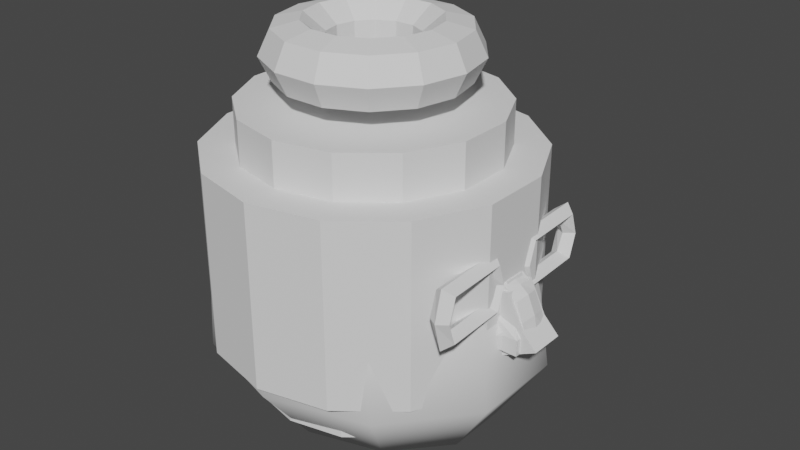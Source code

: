 # Source: bits.blend  (saved by Blender 2.80.75; exported with 4.5.12 LTS)
import bpy
from mathutils import Matrix  # noqa: F401  (used for matrix-valued properties, if any)

bpy.ops.wm.read_factory_settings(use_empty=True)
scene = bpy.context.scene
scene.name = 'Scene'

# ---- materials (node trees are filled in below, after node groups)
mat_material = bpy.data.materials.new('Material')
mat_material.alpha_threshold = 0.0
mat_material.use_transparent_shadow = False
mat_material.line_color = (0.0, 0.0, 0.0, 1.0)

# ---- material node trees
mat_material.use_nodes = True; mat_material.node_tree.nodes.clear()
_N = mat_material.node_tree.nodes; _L = mat_material.node_tree.links
n0 = _N.new('ShaderNodeOutputMaterial'); n0.name = 'Material Output'; n0.location = (300, 300)
n1 = _N.new('ShaderNodeBsdfPrincipled'); n1.name = 'Principled BSDF'; n1.location = (10, 300)
n1.distribution = 'GGX'
n1.subsurface_method = 'BURLEY'
n1.inputs[2].default_value = 0.4
n1.inputs[3].default_value = 1.45
n1.inputs[27].default_value = (0.0, 0.0, 0.0, 1.0)
n1.inputs[28].default_value = 1.0
_L.new(n1.outputs[0], n0.inputs[0])
n0.is_active_output = True

# ---- world
world_world = bpy.data.worlds.new('World'); scene.world = world_world
world_world.use_nodes = True; world_world.node_tree.nodes.clear()
_N = world_world.node_tree.nodes; _L = world_world.node_tree.links
n0 = _N.new('ShaderNodeOutputWorld'); n0.name = 'World Output'; n0.location = (300, 300)
n1 = _N.new('ShaderNodeBackground'); n1.name = 'Background'; n1.location = (10, 300)
n1.inputs[0].default_value = (0.05088, 0.05088, 0.05088, 1.0)
_L.new(n1.outputs[0], n0.inputs[0])
n0.is_active_output = True
world_world.color = (0.05088, 0.05088, 0.05088)
world_world.use_sun_shadow = False
world_world.sun_shadow_jitter_overblur = 0.0

# ---- meshes
me_cube = bpy.data.meshes.new('Cube')
me_cube.from_pydata([(0.01167, 0.07079, 0.141), (0.141, 0.141, -0.141), (0.01167, -0.07079, 0.141), (0.141, -0.141, -0.141), (-0.04997, 0.07079, 0.141), (-0.06516, 0.141, -0.141), (-0.04997, -0.07079, 0.141), (-0.06516, -0.141, -0.141), (0.07524, 0.08157, -0.03381), (-0.05938, -0.1143, -0.03381), (0.07524, -0.08157, -0.03381), (-0.05938, 0.1143, -0.03381), (-0.06516, 0.141, -0.2395), (-0.06516, -0.141, -0.2395), (0.141, 0.141, -0.2395), (0.141, -0.141, -0.2395)], [], [(0, 4, 6, 2), (10, 2, 6, 9), (9, 6, 4, 11), (5, 1, 14, 12), (8, 0, 2, 10), (11, 4, 0, 8), (5, 11, 8, 1), (1, 8, 10, 3), (7, 9, 11, 5), (3, 10, 9, 7), (12, 14, 15, 13), (3, 7, 13, 15), (7, 5, 12, 13), (1, 3, 15, 14)])
_uv = me_cube.uv_layers.new(name='UVMap')
_uv.uv.foreach_set('vector', [0.375, 0.0, 0.625, 0.0, 0.625, 0.25, 0.375, 0.25, 0.47, 0.25, 0.625, 0.25, 0.625, 0.5, 0.47, 0.5, 0.47, 0.5, 0.625, 0.5, 0.625, 0.75, 0.47, 0.75, 0.625, 0.5, 0.625, 0.75, 0.625, 0.75, 0.625, 0.5, 0.22, 0.5, 0.375, 0.5, 0.375, 0.75, 0.22, 0.75, 0.72, 0.5, 0.875, 0.5, 0.875, 0.75, 0.72, 0.75, 0.625, 0.5, 0.72, 0.5, 0.72, 0.75, 0.625, 0.75, 0.125, 0.5, 0.22, 0.5, 0.22, 0.75, 0.125, 0.75, 0.375, 0.5, 0.47, 0.5, 0.47, 0.75, 0.375, 0.75, 0.375, 0.25, 0.47, 0.25, 0.47, 0.5, 0.375, 0.5, 0.375, 0.75, 0.625, 0.75, 0.625, 1.0, 0.375, 1.0, 0.375, 0.25, 0.375, 0.5, 0.375, 0.5, 0.375, 0.25, 0.375, 0.5, 0.375, 0.75, 0.375, 0.75, 0.375, 0.5, 0.125, 0.5, 0.125, 0.75, 0.125, 0.75, 0.125, 0.5])
me_cube.materials.append(mat_material)
me_cube.use_remesh_preserve_volume = False
me_cube.use_remesh_preserve_attributes = False
me_cube.use_mirror_vertex_groups = False
me_cube.update()
me_cube_001 = bpy.data.meshes.new('Cube.001')
me_cube_001.from_pydata([(-0.05204, -0.1093, -0.2586), (-0.06864, -0.1093, 0.1795), (-0.05204, 0.1093, -0.2586), (-0.06864, 0.1093, 0.1795), (0.2438, -0.1093, -0.1154), (0.05204, -0.1093, 0.178), (0.2438, 0.1093, -0.1154), (0.05204, 0.1093, 0.178), (-0.05743, -0.1093, -0.1164), (-0.05743, 0.1093, -0.1164), (0.1487, 0.1093, -0.01678), (0.1487, -0.1093, -0.01678)], [], [(8, 1, 3, 9), (9, 3, 7, 10), (10, 7, 5, 11), (11, 5, 1, 8), (2, 6, 4, 0), (7, 3, 1, 5), (4, 11, 8, 0), (6, 10, 11, 4), (2, 9, 10, 6), (0, 8, 9, 2)])
_uv = me_cube_001.uv_layers.new(name='UVMap')
_uv.uv.foreach_set('vector', [0.4561, 0.0, 0.625, 0.0, 0.625, 0.25, 0.4561, 0.25, 0.4561, 0.25, 0.625, 0.25, 0.625, 0.5, 0.4561, 0.5, 0.4561, 0.5, 0.625, 0.5, 0.625, 0.75, 0.4561, 0.75, 0.4561, 0.75, 0.625, 0.75, 0.625, 1.0, 0.4561, 1.0, 0.125, 0.5, 0.375, 0.5, 0.375, 0.75, 0.125, 0.75, 0.625, 0.5, 0.875, 0.5, 0.875, 0.75, 0.625, 0.75, 0.375, 0.75, 0.4561, 0.75, 0.4561, 1.0, 0.375, 1.0, 0.375, 0.5, 0.4561, 0.5, 0.4561, 0.75, 0.375, 0.75, 0.375, 0.25, 0.4561, 0.25, 0.4561, 0.5, 0.375, 0.5, 0.375, 0.0, 0.4561, 0.0, 0.4561, 0.25, 0.375, 0.25])
me_cube_001.use_remesh_preserve_volume = False
me_cube_001.use_remesh_preserve_attributes = False
me_cube_001.use_mirror_vertex_groups = False
me_cube_001.update()
me_cube_002 = bpy.data.meshes.new('Cube.002')
me_cube_002.from_pydata([(-0.02923, -0.1372, -0.2505), (-0.06055, -0.0957, 0.1624), (-0.02923, 0.1372, -0.2505), (-0.06055, 0.0957, 0.1624), (0.222, -0.09395, -0.1132), (0.05281, -0.09395, 0.1819), (0.222, 0.09395, -0.1132), (0.05281, 0.09395, 0.1819), (-0.04697, -0.09917, -0.09674), (-0.04697, 0.09917, -0.09674), (0.145, 0.0861, 0.09804), (0.145, -0.0861, 0.09804), (-0.03559, -3.283e-10, -0.2528), (-0.05538, -0.09983, 0.04077), (-0.06343, -3.283e-10, 0.169), (-0.0409, 0.1413, -0.1884), (0.09748, 0.1413, -0.1879), (-0.005081, 0.09983, 0.1761), (0.191, 0.09199, -0.01052), (0.2305, -8.208e-11, -0.1152), (0.05327, 0.0, 0.1832), (0.191, -0.09199, -0.01052), (0.09748, -0.1413, -0.1879), (-0.005081, -0.09983, 0.1761), (-0.0409, -0.1413, -0.1884), (-0.05538, 0.09983, 0.04077), (0.09613, 0.09199, 0.1483), (0.09613, -0.09199, 0.1483), (0.04903, -0.1057, 0.0006474), (0.1588, -8.208e-11, 0.1135), (0.04903, 0.1057, 0.0006474), (-0.06069, -6.567e-10, -0.1122), (-0.0662, -1.313e-09, 0.03309), (0.02037, 0.1096, 0.09454), (0.1069, 0.0, 0.156), (0.02037, -0.1096, 0.09454), (0.1007, 0.0, -0.1964), (-0.008717, 0.0, 0.1877), (0.07508, -0.1511, -0.1014), (0.2076, -3.283e-10, 0.001909), (0.07508, 0.1511, -0.1014), (-0.05748, -1.313e-09, -0.1969)], [], [(8, 13, 32, 31), (13, 1, 14, 32), (32, 14, 3, 25), (31, 32, 25, 9), (9, 25, 33, 30), (25, 3, 17, 33), (33, 17, 7, 26), (30, 33, 26, 10), (10, 26, 34, 29), (26, 7, 20, 34), (34, 20, 5, 27), (29, 34, 27, 11), (11, 27, 35, 28), (27, 5, 23, 35), (35, 23, 1, 13), (28, 35, 13, 8), (2, 16, 36, 12), (16, 6, 19, 36), (36, 19, 4, 22), (12, 36, 22, 0), (7, 17, 37, 20), (17, 3, 14, 37), (37, 14, 1, 23), (20, 37, 23, 5), (4, 21, 38, 22), (21, 11, 28, 38), (38, 28, 8, 24), (22, 38, 24, 0), (6, 18, 39, 19), (18, 10, 29, 39), (39, 29, 11, 21), (19, 39, 21, 4), (2, 15, 40, 16), (15, 9, 30, 40), (40, 30, 10, 18), (16, 40, 18, 6), (0, 24, 41, 12), (24, 8, 31, 41), (41, 31, 9, 15), (12, 41, 15, 2)])
_uv = me_cube_002.uv_layers.new(name='UVMap')
_uv.uv.foreach_set('vector', [0.4561, 0.0, 0.5406, 0.0, 0.5406, 0.125, 0.4561, 0.125, 0.5406, 0.0, 0.625, 0.0, 0.625, 0.125, 0.5406, 0.125, 0.5406, 0.125, 0.625, 0.125, 0.625, 0.25, 0.5406, 0.25, 0.4561, 0.125, 0.5406, 0.125, 0.5406, 0.25, 0.4561, 0.25, 0.4561, 0.25, 0.5406, 0.25, 0.5406, 0.375, 0.4561, 0.375, 0.5406, 0.25, 0.625, 0.25, 0.625, 0.375, 0.5406, 0.375, 0.5406, 0.375, 0.625, 0.375, 0.625, 0.5, 0.5406, 0.5, 0.4561, 0.375, 0.5406, 0.375, 0.5406, 0.5, 0.4561, 0.5, 0.4561, 0.5, 0.5406, 0.5, 0.5406, 0.625, 0.4561, 0.625, 0.5406, 0.5, 0.625, 0.5, 0.625, 0.625, 0.5406, 0.625, 0.5406, 0.625, 0.625, 0.625, 0.625, 0.75, 0.5406, 0.75, 0.4561, 0.625, 0.5406, 0.625, 0.5406, 0.75, 0.4561, 0.75, 0.4561, 0.75, 0.5406, 0.75, 0.5406, 0.875, 0.4561, 0.875, 0.5406, 0.75, 0.625, 0.75, 0.625, 0.875, 0.5406, 0.875, 0.5406, 0.875, 0.625, 0.875, 0.625, 1.0, 0.5406, 1.0, 0.4561, 0.875, 0.5406, 0.875, 0.5406, 1.0, 0.4561, 1.0, 0.125, 0.5, 0.25, 0.5, 0.25, 0.625, 0.125, 0.625, 0.25, 0.5, 0.375, 0.5, 0.375, 0.625, 0.25, 0.625, 0.25, 0.625, 0.375, 0.625, 0.375, 0.75, 0.25, 0.75, 0.125, 0.625, 0.25, 0.625, 0.25, 0.75, 0.125, 0.75, 0.625, 0.5, 0.75, 0.5, 0.75, 0.625, 0.625, 0.625, 0.75, 0.5, 0.875, 0.5, 0.875, 0.625, 0.75, 0.625, 0.75, 0.625, 0.875, 0.625, 0.875, 0.75, 0.75, 0.75, 0.625, 0.625, 0.75, 0.625, 0.75, 0.75, 0.625, 0.75, 0.375, 0.75, 0.4156, 0.75, 0.4156, 0.875, 0.375, 0.875, 0.4156, 0.75, 0.4561, 0.75, 0.4561, 0.875, 0.4156, 0.875, 0.4156, 0.875, 0.4561, 0.875, 0.4561, 1.0, 0.4156, 1.0, 0.375, 0.875, 0.4156, 0.875, 0.4156, 1.0, 0.375, 1.0, 0.375, 0.5, 0.4156, 0.5, 0.4156, 0.625, 0.375, 0.625, 0.4156, 0.5, 0.4561, 0.5, 0.4561, 0.625, 0.4156, 0.625, 0.4156, 0.625, 0.4561, 0.625, 0.4561, 0.75, 0.4156, 0.75, 0.375, 0.625, 0.4156, 0.625, 0.4156, 0.75, 0.375, 0.75, 0.375, 0.25, 0.4156, 0.25, 0.4156, 0.375, 0.375, 0.375, 0.4156, 0.25, 0.4561, 0.25, 0.4561, 0.375, 0.4156, 0.375, 0.4156, 0.375, 0.4561, 0.375, 0.4561, 0.5, 0.4156, 0.5, 0.375, 0.375, 0.4156, 0.375, 0.4156, 0.5, 0.375, 0.5, 0.375, 0.0, 0.4156, 0.0, 0.4156, 0.125, 0.375, 0.125, 0.4156, 0.0, 0.4561, 0.0, 0.4561, 0.125, 0.4156, 0.125, 0.4156, 0.125, 0.4561, 0.125, 0.4561, 0.25, 0.4156, 0.25, 0.375, 0.125, 0.4156, 0.125, 0.4156, 0.25, 0.375, 0.25])
me_cube_002.use_remesh_preserve_volume = False
me_cube_002.use_remesh_preserve_attributes = False
me_cube_002.use_mirror_vertex_groups = False
me_cube_002.update()
me_cylinder = bpy.data.meshes.new('Cylinder')
me_cylinder.from_pydata([(-0.08435, -0.0004557, -0.00588), (-0.08435, 0.263, -0.0263), (0.08435, 0.2639, -0.01454), (-0.07131, 0.1714, -0.2061), (0.09738, 0.1723, -0.1944), (-0.06592, -0.02082, -0.2687), (0.1028, -0.01991, -0.2569), (-0.07131, -0.2011, -0.1773), (0.09738, -0.2002, -0.1655), (-0.08435, -0.2639, 0.01454), (0.08435, -0.263, 0.0263), (-0.09738, -0.1723, 0.1944), (0.07131, -0.1714, 0.2061), (-0.1028, 0.01991, 0.2569), (0.06592, 0.02082, 0.2687), (-0.09738, 0.2002, 0.1655), (0.07131, 0.2011, 0.1773), (0.05977, 0.2233, -0.01312), (0.07081, 0.1458, -0.1654), (0.07538, -0.01692, -0.2183), (0.07081, -0.1696, -0.1409), (0.05977, -0.2227, 0.02145), (0.04874, -0.1452, 0.1737), (0.04417, 0.01756, 0.2266), (0.04874, 0.1702, 0.1493), (0.02159, 0.199, -0.01391), (0.02159, 0.0001167, 0.001505), (0.03143, 0.1299, -0.1497), (0.03551, -0.01526, -0.1969), (0.03143, -0.1514, -0.1279), (0.02159, -0.1988, 0.01692), (0.01175, -0.1297, 0.1527), (0.007674, 0.0155, 0.1999), (0.01175, 0.1517, 0.1309)], [], [(0, 1, 3), (16, 14, 23, 24), (1, 2, 4, 3), (0, 3, 5), (8, 6, 19, 20), (3, 4, 6, 5), (0, 5, 7), (4, 2, 17, 18), (5, 6, 8, 7), (0, 7, 9), (14, 12, 22, 23), (7, 8, 10, 9), (0, 9, 11), (6, 4, 18, 19), (9, 10, 12, 11), (0, 11, 13), (12, 10, 21, 22), (11, 12, 14, 13), (0, 13, 15), (2, 16, 24, 17), (13, 14, 16, 15), (0, 15, 1), (10, 8, 20, 21), (15, 16, 2, 1), (18, 17, 25, 27), (19, 18, 27, 28), (17, 24, 33, 25), (20, 19, 28, 29), (21, 20, 29, 30), (22, 21, 30, 31), (23, 22, 31, 32), (24, 23, 32, 33), (26, 27, 25), (26, 28, 27), (26, 29, 28), (26, 30, 29), (26, 31, 30), (26, 32, 31), (26, 33, 32), (26, 25, 33)])
_uv = me_cylinder.uv_layers.new(name='UVMap')
_uv.uv.foreach_set('vector', [0.75, 0.25, 0.75, 0.49, 0.9197, 0.4197, 0.125, 1.0, 0.25, 1.0, 0.25, 1.0, 0.125, 1.0, 1.0, 0.5, 1.0, 1.0, 0.875, 1.0, 0.875, 0.5, 0.75, 0.25, 0.9197, 0.4197, 0.99, 0.25, 0.625, 1.0, 0.75, 1.0, 0.75, 1.0, 0.625, 1.0, 0.875, 0.5, 0.875, 1.0, 0.75, 1.0, 0.75, 0.5, 0.75, 0.25, 0.99, 0.25, 0.9197, 0.08029, 0.875, 1.0, 1.0, 1.0, 1.0, 1.0, 0.875, 1.0, 0.75, 0.5, 0.75, 1.0, 0.625, 1.0, 0.625, 0.5, 0.75, 0.25, 0.9197, 0.08029, 0.75, 0.01, 0.25, 1.0, 0.375, 1.0, 0.375, 1.0, 0.25, 1.0, 0.625, 0.5, 0.625, 1.0, 0.5, 1.0, 0.5, 0.5, 0.75, 0.25, 0.75, 0.01, 0.5803, 0.08029, 0.75, 1.0, 0.875, 1.0, 0.875, 1.0, 0.75, 1.0, 0.5, 0.5, 0.5, 1.0, 0.375, 1.0, 0.375, 0.5, 0.75, 0.25, 0.5803, 0.08029, 0.51, 0.25, 0.375, 1.0, 0.5, 1.0, 0.5, 1.0, 0.375, 1.0, 0.375, 0.5, 0.375, 1.0, 0.25, 1.0, 0.25, 0.5, 0.75, 0.25, 0.51, 0.25, 0.5803, 0.4197, 0.0, 1.0, 0.125, 1.0, 0.125, 1.0, 0.0, 1.0, 0.25, 0.5, 0.25, 1.0, 0.125, 1.0, 0.125, 0.5, 0.75, 0.25, 0.5803, 0.4197, 0.75, 0.49, 0.5, 1.0, 0.625, 1.0, 0.625, 1.0, 0.5, 1.0, 0.125, 0.5, 0.125, 1.0, 0.0, 1.0, 0.0, 0.5, 0.875, 1.0, 1.0, 1.0, 1.0, 1.0, 0.875, 1.0, 0.75, 1.0, 0.875, 1.0, 0.875, 1.0, 0.75, 1.0, 0.0, 1.0, 0.125, 1.0, 0.125, 1.0, 0.0, 1.0, 0.625, 1.0, 0.75, 1.0, 0.75, 1.0, 0.625, 1.0, 0.5, 1.0, 0.625, 1.0, 0.625, 1.0, 0.5, 1.0, 0.375, 1.0, 0.5, 1.0, 0.5, 1.0, 0.375, 1.0, 0.25, 1.0, 0.375, 1.0, 0.375, 1.0, 0.25, 1.0, 0.125, 1.0, 0.25, 1.0, 0.25, 1.0, 0.125, 1.0, 0.25, 0.25, 0.4197, 0.4197, 0.25, 0.49, 0.25, 0.25, 0.49, 0.25, 0.4197, 0.4197, 0.25, 0.25, 0.4197, 0.08029, 0.49, 0.25, 0.25, 0.25, 0.25, 0.01, 0.4197, 0.08029, 0.25, 0.25, 0.08029, 0.08029, 0.25, 0.01, 0.25, 0.25, 0.01, 0.25, 0.08029, 0.08029, 0.25, 0.25, 0.08029, 0.4197, 0.01, 0.25, 0.25, 0.25, 0.25, 0.49, 0.08029, 0.4197])
me_cylinder.use_remesh_preserve_volume = False
me_cylinder.use_remesh_preserve_attributes = False
me_cylinder.use_mirror_vertex_groups = False
me_cylinder.update()
me_cylinder_001 = bpy.data.meshes.new('Cylinder.001')
me_cylinder_001.from_pydata([(-0.08833, 0.0, -0.006177), (-0.0894, 0.2825, 0.009087), (0.08727, 0.2825, 0.02144), (-0.07468, 0.1957, -0.2014), (0.102, 0.1957, -0.189), (-0.06903, -1.21e-08, -0.2822), (0.1076, -1.21e-08, -0.2699), (-0.07468, -0.1957, -0.2014), (0.102, -0.1957, -0.189), (-0.08833, -0.2767, -0.006177), (0.08833, -0.2767, 0.006177), (-0.102, -0.1957, 0.189), (0.07468, -0.1957, 0.2014), (-0.1082, 0.004553, 0.2785), (0.06843, 0.004553, 0.2909), (-0.1091, 0.236, 0.2904), (0.06759, 0.236, 0.3028), (0.06132, 0.2416, 0.02265), (0.07415, 0.1656, -0.1609), (0.07894, -9.274e-09, -0.2293), (0.07415, -0.1656, -0.1609), (0.0626, -0.2342, 0.004377), (0.05104, -0.1656, 0.1696), (0.04541, 0.006144, 0.2502), (0.04458, 0.2024, 0.262), (0.02157, 0.2151, 0.01654), (0.02261, 4.79e-10, 0.001581), (0.03292, 0.1478, -0.1458), (0.03719, -8.655e-09, -0.2069), (0.03292, -0.1478, -0.1458), (0.02261, -0.209, 0.001581), (0.01231, -0.1478, 0.149), (0.007342, 0.00521, 0.22), (0.007251, 0.1768, 0.2212)], [], [(0, 1, 3), (16, 14, 23, 24), (1, 2, 4, 3), (0, 3, 5), (8, 6, 19, 20), (3, 4, 6, 5), (0, 5, 7), (4, 2, 17, 18), (5, 6, 8, 7), (0, 7, 9), (14, 12, 22, 23), (7, 8, 10, 9), (0, 9, 11), (6, 4, 18, 19), (9, 10, 12, 11), (0, 11, 13), (12, 10, 21, 22), (11, 12, 14, 13), (0, 13, 15), (2, 16, 24, 17), (13, 14, 16, 15), (0, 15, 1), (10, 8, 20, 21), (15, 16, 2, 1), (18, 17, 25, 27), (19, 18, 27, 28), (17, 24, 33, 25), (20, 19, 28, 29), (21, 20, 29, 30), (22, 21, 30, 31), (23, 22, 31, 32), (24, 23, 32, 33), (26, 27, 25), (26, 28, 27), (26, 29, 28), (26, 30, 29), (26, 31, 30), (26, 32, 31), (26, 33, 32), (26, 25, 33)])
_uv = me_cylinder_001.uv_layers.new(name='UVMap')
_uv.uv.foreach_set('vector', [0.75, 0.25, 0.75, 0.49, 0.9197, 0.4197, 0.125, 1.0, 0.25, 1.0, 0.25, 1.0, 0.125, 1.0, 1.0, 0.5, 1.0, 1.0, 0.875, 1.0, 0.875, 0.5, 0.75, 0.25, 0.9197, 0.4197, 0.99, 0.25, 0.625, 1.0, 0.75, 1.0, 0.75, 1.0, 0.625, 1.0, 0.875, 0.5, 0.875, 1.0, 0.75, 1.0, 0.75, 0.5, 0.75, 0.25, 0.99, 0.25, 0.9197, 0.08029, 0.875, 1.0, 1.0, 1.0, 1.0, 1.0, 0.875, 1.0, 0.75, 0.5, 0.75, 1.0, 0.625, 1.0, 0.625, 0.5, 0.75, 0.25, 0.9197, 0.08029, 0.75, 0.01, 0.25, 1.0, 0.375, 1.0, 0.375, 1.0, 0.25, 1.0, 0.625, 0.5, 0.625, 1.0, 0.5, 1.0, 0.5, 0.5, 0.75, 0.25, 0.75, 0.01, 0.5803, 0.08029, 0.75, 1.0, 0.875, 1.0, 0.875, 1.0, 0.75, 1.0, 0.5, 0.5, 0.5, 1.0, 0.375, 1.0, 0.375, 0.5, 0.75, 0.25, 0.5803, 0.08029, 0.51, 0.25, 0.375, 1.0, 0.5, 1.0, 0.5, 1.0, 0.375, 1.0, 0.375, 0.5, 0.375, 1.0, 0.25, 1.0, 0.25, 0.5, 0.75, 0.25, 0.51, 0.25, 0.5803, 0.4197, 0.0, 1.0, 0.125, 1.0, 0.125, 1.0, 0.0, 1.0, 0.25, 0.5, 0.25, 1.0, 0.125, 1.0, 0.125, 0.5, 0.75, 0.25, 0.5803, 0.4197, 0.75, 0.49, 0.5, 1.0, 0.625, 1.0, 0.625, 1.0, 0.5, 1.0, 0.125, 0.5, 0.125, 1.0, 0.0, 1.0, 0.0, 0.5, 0.875, 1.0, 1.0, 1.0, 1.0, 1.0, 0.875, 1.0, 0.75, 1.0, 0.875, 1.0, 0.875, 1.0, 0.75, 1.0, 0.0, 1.0, 0.125, 1.0, 0.125, 1.0, 0.0, 1.0, 0.625, 1.0, 0.75, 1.0, 0.75, 1.0, 0.625, 1.0, 0.5, 1.0, 0.625, 1.0, 0.625, 1.0, 0.5, 1.0, 0.375, 1.0, 0.5, 1.0, 0.5, 1.0, 0.375, 1.0, 0.25, 1.0, 0.375, 1.0, 0.375, 1.0, 0.25, 1.0, 0.125, 1.0, 0.25, 1.0, 0.25, 1.0, 0.125, 1.0, 0.25, 0.25, 0.4197, 0.4197, 0.25, 0.49, 0.25, 0.25, 0.49, 0.25, 0.4197, 0.4197, 0.25, 0.25, 0.4197, 0.08029, 0.49, 0.25, 0.25, 0.25, 0.25, 0.01, 0.4197, 0.08029, 0.25, 0.25, 0.08029, 0.08029, 0.25, 0.01, 0.25, 0.25, 0.01, 0.25, 0.08029, 0.08029, 0.25, 0.25, 0.08029, 0.4197, 0.01, 0.25, 0.25, 0.25, 0.25, 0.49, 0.08029, 0.4197])
me_cylinder_001.use_remesh_preserve_volume = False
me_cylinder_001.use_remesh_preserve_attributes = False
me_cylinder_001.use_mirror_vertex_groups = False
me_cylinder_001.update()
me_sphere = bpy.data.meshes.new('Sphere')
me_sphere.from_pydata([(1.863e-09, 0.9591, -0.05919), (0.01112, 0.6305, -0.4873), (-8.848e-08, 3.638e-08, 1.386), (0.2939, 0.369, 1.252), (0.509, 0.6392, 0.8861), (0.6045, 0.759, 0.4003), (0.6341, 0.7759, -0.05487), (0.4794, 0.51, -0.4707), (0.4755, 0.141, 1.252), (0.8236, 0.2442, 0.8861), (0.9788, 0.2899, 0.4005), (1.049, 0.2964, -0.04607), (0.7776, 0.1948, -0.4581), (0.4755, -0.141, 1.252), (0.8236, -0.2442, 0.8861), (0.9788, -0.2899, 0.4005), (1.049, -0.2964, -0.04607), (0.7776, -0.1948, -0.4581), (0.2939, -0.369, 1.252), (0.509, -0.6392, 0.8861), (0.6045, -0.759, 0.4003), (0.6341, -0.7759, -0.05487), (0.4794, -0.51, -0.4707), (3.073e-08, -0.4562, 1.252), (3.073e-08, -0.7901, 0.8861), (-2.98e-08, -0.9382, 0.4003), (-6.892e-08, -0.9591, -0.05919), (0.01112, -0.6305, -0.4873), (-0.2939, -0.369, 1.252), (-0.509, -0.6392, 0.8861), (-0.6045, -0.759, 0.4003), (-0.6179, -0.7759, -0.05919), (-0.4062, -0.51, -0.4903), (0.02514, 1.539e-07, -0.6266), (-0.4755, -0.141, 1.252), (-0.8236, -0.2442, 0.8861), (-0.9781, -0.2899, 0.4003), (-0.9998, -0.2964, -0.05919), (-0.6572, -0.1948, -0.4903), (-0.4755, 0.141, 1.252), (-0.8236, 0.2442, 0.8861), (-0.9781, 0.2899, 0.4003), (-0.9998, 0.2964, -0.05919), (-0.6572, 0.1948, -0.4903), (-0.2939, 0.369, 1.252), (-0.509, 0.6392, 0.8861), (-0.6045, 0.759, 0.4003), (-0.6179, 0.7759, -0.05919), (-0.4062, 0.51, -0.4903), (-8.848e-08, 0.4562, 1.252), (-2.887e-08, 0.7901, 0.8861), (-9.127e-08, 0.9382, 0.4003)], [], [(51, 50, 4, 5), (49, 2, 3), (33, 1, 7), (0, 51, 5, 6), (50, 49, 3, 4), (1, 0, 6, 7), (33, 7, 12), (6, 5, 10, 11), (4, 3, 8, 9), (7, 6, 11, 12), (5, 4, 9, 10), (3, 2, 8), (33, 12, 17), (11, 10, 15, 16), (9, 8, 13, 14), (12, 11, 16, 17), (10, 9, 14, 15), (8, 2, 13), (16, 15, 20, 21), (14, 13, 18, 19), (17, 16, 21, 22), (15, 14, 19, 20), (13, 2, 18), (33, 17, 22), (19, 18, 23, 24), (22, 21, 26, 27), (20, 19, 24, 25), (18, 2, 23), (33, 22, 27), (21, 20, 25, 26), (27, 26, 31, 32), (25, 24, 29, 30), (23, 2, 28), (33, 27, 32), (26, 25, 30, 31), (24, 23, 28, 29), (32, 31, 37, 38), (30, 29, 35, 36), (28, 2, 34), (33, 32, 38), (31, 30, 36, 37), (29, 28, 34, 35), (38, 37, 42, 43), (36, 35, 40, 41), (34, 2, 39), (33, 38, 43), (37, 36, 41, 42), (35, 34, 39, 40), (43, 42, 47, 48), (41, 40, 45, 46), (39, 2, 44), (33, 43, 48), (42, 41, 46, 47), (40, 39, 44, 45), (46, 45, 50, 51), (44, 2, 49), (33, 48, 1), (47, 46, 51, 0), (45, 44, 49, 50), (48, 47, 0, 1)])
_uv = me_sphere.uv_layers.new(name='UVMap')
_uv.uv.foreach_set('vector', [0.7, 0.5, 0.7, 0.6667, 0.6, 0.6667, 0.6, 0.5, 0.7, 0.8333, 0.65, 1.0, 0.6, 0.8333, 0.65, 0.0, 0.7, 0.1667, 0.6, 0.1667, 0.7, 0.3333, 0.7, 0.5, 0.6, 0.5, 0.6, 0.3333, 0.7, 0.6667, 0.7, 0.8333, 0.6, 0.8333, 0.6, 0.6667, 0.7, 0.1667, 0.7, 0.3333, 0.6, 0.3333, 0.6, 0.1667, 0.55, 0.0, 0.6, 0.1667, 0.5, 0.1667, 0.6, 0.3333, 0.6, 0.5, 0.5, 0.5, 0.5, 0.3333, 0.6, 0.6667, 0.6, 0.8333, 0.5, 0.8333, 0.5, 0.6667, 0.6, 0.1667, 0.6, 0.3333, 0.5, 0.3333, 0.5, 0.1667, 0.6, 0.5, 0.6, 0.6667, 0.5, 0.6667, 0.5, 0.5, 0.6, 0.8333, 0.55, 1.0, 0.5, 0.8333, 0.45, 0.0, 0.5, 0.1667, 0.4, 0.1667, 0.5, 0.3333, 0.5, 0.5, 0.4, 0.5, 0.4, 0.3333, 0.5, 0.6667, 0.5, 0.8333, 0.4, 0.8333, 0.4, 0.6667, 0.5, 0.1667, 0.5, 0.3333, 0.4, 0.3333, 0.4, 0.1667, 0.5, 0.5, 0.5, 0.6667, 0.4, 0.6667, 0.4, 0.5, 0.5, 0.8333, 0.45, 1.0, 0.4, 0.8333, 0.4, 0.3333, 0.4, 0.5, 0.3, 0.5, 0.3, 0.3333, 0.4, 0.6667, 0.4, 0.8333, 0.3, 0.8333, 0.3, 0.6667, 0.4, 0.1667, 0.4, 0.3333, 0.3, 0.3333, 0.3, 0.1667, 0.4, 0.5, 0.4, 0.6667, 0.3, 0.6667, 0.3, 0.5, 0.4, 0.8333, 0.35, 1.0, 0.3, 0.8333, 0.35, 0.0, 0.4, 0.1667, 0.3, 0.1667, 0.3, 0.6667, 0.3, 0.8333, 0.2, 0.8333, 0.2, 0.6667, 0.3, 0.1667, 0.3, 0.3333, 0.2, 0.3333, 0.2, 0.1667, 0.3, 0.5, 0.3, 0.6667, 0.2, 0.6667, 0.2, 0.5, 0.3, 0.8333, 0.25, 1.0, 0.2, 0.8333, 0.25, 0.0, 0.3, 0.1667, 0.2, 0.1667, 0.3, 0.3333, 0.3, 0.5, 0.2, 0.5, 0.2, 0.3333, 0.2, 0.1667, 0.2, 0.3333, 0.1, 0.3333, 0.1, 0.1667, 0.2, 0.5, 0.2, 0.6667, 0.1, 0.6667, 0.1, 0.5, 0.2, 0.8333, 0.15, 1.0, 0.1, 0.8333, 0.15, 0.0, 0.2, 0.1667, 0.1, 0.1667, 0.2, 0.3333, 0.2, 0.5, 0.1, 0.5, 0.1, 0.3333, 0.2, 0.6667, 0.2, 0.8333, 0.1, 0.8333, 0.1, 0.6667, 0.1, 0.1667, 0.1, 0.3333, 0.0, 0.3333, 0.0, 0.1667, 0.1, 0.5, 0.1, 0.6667, 0.0, 0.6667, 2.98e-08, 0.5, 0.1, 0.8333, 0.05, 1.0, 0.0, 0.8333, 0.05, 0.0, 0.1, 0.1667, 0.0, 0.1667, 0.1, 0.3333, 0.1, 0.5, 2.98e-08, 0.5, 0.0, 0.3333, 0.1, 0.6667, 0.1, 0.8333, 0.0, 0.8333, 0.0, 0.6667, 1.0, 0.1667, 1.0, 0.3333, 0.9, 0.3333, 0.9, 0.1667, 1.0, 0.5, 1.0, 0.6667, 0.9, 0.6667, 0.9, 0.5, 1.0, 0.8333, 0.95, 1.0, 0.9, 0.8333, 0.95, 0.0, 1.0, 0.1667, 0.9, 0.1667, 1.0, 0.3333, 1.0, 0.5, 0.9, 0.5, 0.9, 0.3333, 1.0, 0.6667, 1.0, 0.8333, 0.9, 0.8333, 0.9, 0.6667, 0.9, 0.1667, 0.9, 0.3333, 0.8, 0.3333, 0.8, 0.1667, 0.9, 0.5, 0.9, 0.6667, 0.8, 0.6667, 0.8, 0.5, 0.9, 0.8333, 0.85, 1.0, 0.8, 0.8333, 0.85, 0.0, 0.9, 0.1667, 0.8, 0.1667, 0.9, 0.3333, 0.9, 0.5, 0.8, 0.5, 0.8, 0.3333, 0.9, 0.6667, 0.9, 0.8333, 0.8, 0.8333, 0.8, 0.6667, 0.8, 0.5, 0.8, 0.6667, 0.7, 0.6667, 0.7, 0.5, 0.8, 0.8333, 0.75, 1.0, 0.7, 0.8333, 0.75, 0.0, 0.8, 0.1667, 0.7, 0.1667, 0.8, 0.3333, 0.8, 0.5, 0.7, 0.5, 0.7, 0.3333, 0.8, 0.6667, 0.8, 0.8333, 0.7, 0.8333, 0.7, 0.6667, 0.8, 0.1667, 0.8, 0.3333, 0.7, 0.3333, 0.7, 0.1667])
me_sphere.use_remesh_preserve_volume = False
me_sphere.use_remesh_preserve_attributes = False
me_sphere.use_mirror_vertex_groups = False
me_sphere.update()
me_sphere.normals_split_custom_set([tuple(v) for v in zip(*[iter([-0.0009368, 0.9852, 0.1713, -3.783e-06, 0.8682, 0.4962, 0.4804, 0.7158, 0.5068, 0.5428, 0.818, 0.1904, -9.283e-06, 0.5448, 0.8386, -8.285e-06, -1.108e-05, 1.0, 0.2969, 0.4447, 0.845, 0.01447, -2.154e-05, -0.9999, 0.008985, 0.5579, -0.8298, 0.3156, 0.4728, -0.8227, -0.000904, 0.9543, -0.2989, -0.0009337, 0.9852, 0.1713, 0.5428, 0.818, 0.1904, 0.5234, 0.8063, -0.2757, 2.329e-05, 0.8682, 0.4963, -6.575e-06, 0.5448, 0.8386, 0.2969, 0.4447, 0.845, 0.4804, 0.7158, 0.5068, 0.008983, 0.5579, -0.8298, -0.000869, 0.9543, -0.2989, 0.5234, 0.8063, -0.2756, 0.3156, 0.4728, -0.8227, 0.01448, -7.831e-06, -0.9999, 0.3156, 0.4728, -0.8227, 0.5327, 0.1947, -0.8236, 0.5234, 0.8063, -0.2756, 0.5427, 0.818, 0.1904, 0.9172, 0.3275, 0.227, 0.9106, 0.3347, -0.2424, 0.4804, 0.7158, 0.5068, 0.2969, 0.4447, 0.845, 0.4876, 0.1723, 0.8559, 0.8028, 0.2821, 0.5254, 0.3156, 0.4728, -0.8227, 0.5234, 0.8063, -0.2757, 0.9106, 0.3347, -0.2424, 0.5327, 0.1947, -0.8236, 0.5427, 0.818, 0.1904, 0.4804, 0.7158, 0.5068, 0.8028, 0.2821, 0.5254, 0.9171, 0.3276, 0.227, 0.2969, 0.4447, 0.8451, 2.941e-05, -6.653e-06, 1.0, 0.4876, 0.1723, 0.8559, 0.01446, -1.871e-05, -0.9999, 0.5327, 0.1947, -0.8236, 0.5327, -0.1947, -0.8236, 0.9106, 0.3347, -0.2424, 0.9172, 0.3276, 0.227, 0.9171, -0.3276, 0.227, 0.9106, -0.3347, -0.2424, 0.8027, 0.2821, 0.5254, 0.4876, 0.1723, 0.8559, 0.4876, -0.1723, 0.8559, 0.8027, -0.2821, 0.5254, 0.5327, 0.1947, -0.8236, 0.9106, 0.3347, -0.2424, 0.9106, -0.3347, -0.2424, 0.5327, -0.1947, -0.8236, 0.9172, 0.3276, 0.227, 0.8028, 0.2821, 0.5254, 0.8027, -0.2821, 0.5254, 0.9172, -0.3276, 0.227, 0.4876, 0.1723, 0.8559, -1.862e-05, -2.506e-05, 1.0, 0.4876, -0.1723, 0.8559, 0.9106, -0.3346, -0.2423, 0.9172, -0.3275, 0.227, 0.5427, -0.818, 0.1904, 0.5234, -0.8063, -0.2756, 0.8028, -0.2821, 0.5254, 0.4876, -0.1723, 0.8559, 0.2969, -0.4447, 0.845, 0.4804, -0.7158, 0.5068, 0.5327, -0.1947, -0.8236, 0.9106, -0.3347, -0.2424, 0.5233, -0.8063, -0.2757, 0.3156, -0.4728, -0.8227, 0.9171, -0.3276, 0.227, 0.8028, -0.2821, 0.5254, 0.4804, -0.7158, 0.5068, 0.5427, -0.818, 0.1904, 0.4876, -0.1723, 0.8559, 2.588e-05, 2.518e-06, 1.0, 0.2969, -0.4447, 0.8451, 0.01448, 1.033e-05, -0.9999, 0.5327, -0.1947, -0.8236, 0.3156, -0.4728, -0.8227, 0.4804, -0.7158, 0.5068, 0.2969, -0.4447, 0.845, -4.634e-06, -0.5448, 0.8386, 2.5e-05, -0.8682, 0.4963, 0.3156, -0.4728, -0.8227, 0.5234, -0.8063, -0.2756, -0.0008724, -0.9543, -0.2989, 0.008973, -0.5579, -0.8298, 0.5428, -0.818, 0.1904, 0.4804, -0.7158, 0.5068, 5.901e-06, -0.8682, 0.4962, -0.0009314, -0.9852, 0.1713, 0.2969, -0.4447, 0.845, -1.68e-05, 8.301e-06, 1.0, -1.688e-05, -0.5448, 0.8386, 0.01448, 2.491e-05, -0.9999, 0.3156, -0.4728, -0.8227, 0.008993, -0.5579, -0.8298, 0.5234, -0.8063, -0.2757, 0.5428, -0.818, 0.1904, -0.000932, -0.9852, 0.1713, -0.0008971, -0.9543, -0.2989, 0.008963, -0.5579, -0.8299, -0.0009101, -0.9543, -0.2989, -0.5301, -0.7898, -0.3084, -0.2993, -0.4537, -0.8394, -0.0009584, -0.9852, 0.1713, 3.634e-06, -0.8682, 0.4962, -0.4806, -0.7157, 0.5067, -0.5502, -0.8165, 0.175, 8.866e-06, -0.5448, 0.8386, 7.704e-06, 1.081e-05, 1.0, -0.2969, -0.4447, 0.845, 0.01447, -1.941e-05, -0.9999, 0.008974, -0.5579, -0.8299, -0.2993, -0.4537, -0.8394, -0.0008844, -0.9543, -0.2989, -0.0009598, -0.9852, 0.1713, -0.5502, -0.8165, 0.175, -0.5302, -0.7898, -0.3084, -2.331e-05, -0.8682, 0.4963, 6.568e-06, -0.5448, 0.8386, -0.2969, -0.4447, 0.845, -0.4806, -0.7157, 0.5067, -0.2993, -0.4537, -0.8394, -0.5301, -0.7898, -0.3085, -0.8943, -0.3136, -0.3192, -0.4973, -0.1756, -0.8496, -0.5502, -0.8165, 0.175, -0.4806, -0.7157, 0.5067, -0.8031, -0.282, 0.5248, -0.9278, -0.3246, 0.1838, -0.2969, -0.4447, 0.8451, -2.934e-05, 6.594e-06, 1.0, -0.4876, -0.1723, 0.8559, 0.01448, -2.066e-05, -0.9999, -0.2993, -0.4537, -0.8394, -0.4973, -0.1756, -0.8496, -0.5302, -0.7898, -0.3084, -0.5502, -0.8165, 0.175, -0.9278, -0.3246, 0.1838, -0.8943, -0.3135, -0.3192, -0.4806, -0.7157, 0.5067, -0.2969, -0.4447, 0.845, -0.4876, -0.1723, 0.8559, -0.8031, -0.282, 0.5248, -0.4973, -0.1756, -0.8496, -0.8943, -0.3135, -0.3192, -0.8943, 0.3135, -0.3192, -0.4973, 0.1756, -0.8496, -0.9278, -0.3246, 0.1838, -0.8031, -0.282, 0.5248, -0.8031, 0.282, 0.5249, -0.9278, 0.3246, 0.1838, -0.4876, -0.1723, 0.8559, 1.897e-05, -2.249e-05, 1.0, -0.4876, 0.1723, 0.8559, 0.01448, -1.913e-05, -0.9999, -0.4973, -0.1756, -0.8496, -0.4973, 0.1756, -0.8496, -0.8943, -0.3135, -0.3192, -0.9278, -0.3246, 0.1838, -0.9278, 0.3246, 0.1838, -0.8943, 0.3135, -0.3192, -0.8031, -0.282, 0.5248, -0.4876, -0.1723, 0.8559, -0.4876, 0.1723, 0.8559, -0.8031, 0.282, 0.5248, -0.4973, 0.1756, -0.8496, -0.8943, 0.3135, -0.3192, -0.5301, 0.7898, -0.3085, -0.2993, 0.4537, -0.8394, -0.9278, 0.3246, 0.1838, -0.8031, 0.282, 0.5248, -0.4806, 0.7157, 0.5067, -0.5502, 0.8165, 0.175, -0.4876, 0.1723, 0.8559, -2.676e-05, -2.608e-06, 1.0, -0.2969, 0.4447, 0.8451, 0.01448, 1.781e-05, -0.9999, -0.4973, 0.1756, -0.8496, -0.2993, 0.4537, -0.8394, -0.8943, 0.3135, -0.3192, -0.9278, 0.3246, 0.1838, -0.5502, 0.8165, 0.175, -0.5302, 0.7898, -0.3085, -0.8031, 0.2821, 0.5248, -0.4876, 0.1723, 0.8559, -0.2969, 0.4447, 0.845, -0.4806, 0.7157, 0.5067, -0.5502, 0.8165, 0.175, -0.4806, 0.7157, 0.5067, -5.96e-06, 0.8682, 0.4962, -0.0009639, 0.9852, 0.1713, -0.2969, 0.4447, 0.845, 1.667e-05, -8.383e-06, 1.0, 1.689e-05, 0.5448, 0.8386, 0.01447, 1.698e-05, -0.9999, -0.2993, 0.4537, -0.8394, 0.008967, 0.5579, -0.8299, -0.5302, 0.7898, -0.3084, -0.5502, 0.8165, 0.175, -0.0009617, 0.9852, 0.1713, -0.0008892, 0.9543, -0.2989, -0.4806, 0.7157, 0.5067, -0.2969, 0.4447, 0.845, 4.619e-06, 0.5448, 0.8386, -2.499e-05, 0.8682, 0.4963, -0.2993, 0.4537, -0.8394, -0.5301, 0.7898, -0.3084, -0.0009016, 0.9543, -0.2989, 0.00897, 0.5579, -0.8299])] * 3)])
me_cylinder_002 = bpy.data.meshes.new('Cylinder.002')
me_cylinder_002.from_pydata([(3.653e-08, 4.031e-08, -0.5731), (2.656e-07, 6.542e-07, 1.425), (8.318e-08, 1.0, 0.01868), (2.553e-07, 1.0, 1.154), (0.4339, 0.901, 0.01868), (0.4339, 0.901, 1.154), (0.7818, 0.6235, 0.01868), (0.7818, 0.6235, 1.154), (0.9749, 0.2225, 0.01868), (0.9749, 0.2225, 1.154), (0.9749, -0.2225, 0.01868), (0.9749, -0.2225, 1.154), (0.7818, -0.6235, 0.01868), (0.7818, -0.6235, 1.154), (0.4339, -0.901, 0.01868), (0.4339, -0.901, 1.154), (2.342e-07, -1.0, 0.01868), (4.063e-07, -1.0, 1.154), (-0.4339, -0.901, 0.01868), (-0.4339, -0.901, 1.154), (-0.7818, -0.6235, 0.01868), (-0.7818, -0.6235, 1.154), (-0.9749, -0.2225, 0.01868), (-0.9749, -0.2225, 1.154), (-0.9749, 0.2225, 0.01868), (-0.9749, 0.2225, 1.154), (-0.7818, 0.6235, 0.01868), (-0.7818, 0.6235, 1.154), (-0.4339, 0.901, 0.01868), (-0.4339, 0.901, 1.154), (2.656e-07, 0.7863, 1.154), (0.3412, 0.7085, 1.154), (0.6148, 0.4903, 1.154), (0.7666, 0.175, 1.154), (0.7666, -0.175, 1.154), (0.6148, -0.4903, 1.154), (0.3412, -0.7085, 1.154), (3.843e-07, -0.7863, 1.154), (-0.3412, -0.7085, 1.154), (-0.6148, -0.4903, 1.154), (-0.7666, -0.175, 1.154), (-0.7666, 0.175, 1.154), (-0.6148, 0.4903, 1.154), (-0.3412, 0.7085, 1.154), (2.656e-07, 0.7863, 1.425), (0.3412, 0.7085, 1.425), (0.6148, 0.4903, 1.425), (0.7666, 0.175, 1.425), (0.7666, -0.175, 1.425), (0.6148, -0.4903, 1.425), (0.3412, -0.7085, 1.425), (3.843e-07, -0.7863, 1.425), (-0.3412, -0.7085, 1.425), (-0.6148, -0.4903, 1.425), (-0.7666, -0.175, 1.425), (-0.7666, 0.175, 1.425), (-0.6148, 0.4903, 1.425), (-0.3412, 0.7085, 1.425), (9.106e-08, 0.7631, -0.1773), (0.3311, 0.6876, -0.1773), (0.5966, 0.4758, -0.1773), (0.744, 0.1698, -0.1773), (0.744, -0.1698, -0.1773), (0.5966, -0.4758, -0.1773), (0.3311, -0.6876, -0.1773), (2.063e-07, -0.7631, -0.1773), (-0.3311, -0.6876, -0.1773), (-0.5966, -0.4758, -0.1773), (-0.744, -0.1698, -0.1773), (-0.744, 0.1698, -0.1773), (-0.5966, 0.4758, -0.1773), (-0.3311, 0.6876, -0.1773), (9.522e-08, 0.7631, -0.3342), (0.3311, 0.6876, -0.3342), (0.5966, 0.4758, -0.3342), (0.744, 0.1698, -0.3342), (0.744, -0.1698, -0.3342), (0.5966, -0.4758, -0.3342), (0.3311, -0.6876, -0.3342), (2.104e-07, -0.7631, -0.3342), (-0.3311, -0.6876, -0.3342), (-0.5966, -0.4758, -0.3342), (-0.744, -0.1698, -0.3342), (-0.744, 0.1698, -0.3342), (-0.5966, 0.4758, -0.3342), (-0.3311, 0.6876, -0.3342)], [], [(22, 24, 69, 68), (7, 5, 31, 32), (2, 3, 5, 4), (2, 4, 59, 58), (3, 29, 43, 30), (4, 5, 7, 6), (16, 18, 66, 65), (27, 25, 41, 42), (6, 7, 9, 8), (10, 12, 63, 62), (21, 19, 38, 39), (8, 9, 11, 10), (4, 6, 60, 59), (15, 13, 35, 36), (10, 11, 13, 12), (28, 2, 58, 71), (9, 7, 32, 33), (12, 13, 15, 14), (24, 26, 70, 69), (29, 27, 42, 43), (14, 15, 17, 16), (18, 20, 67, 66), (23, 21, 39, 40), (16, 17, 19, 18), (12, 14, 64, 63), (17, 15, 36, 37), (18, 19, 21, 20), (6, 8, 61, 60), (11, 9, 33, 34), (20, 21, 23, 22), (26, 28, 71, 70), (5, 3, 30, 31), (22, 23, 25, 24), (20, 22, 68, 67), (25, 23, 40, 41), (24, 25, 27, 26), (14, 16, 65, 64), (19, 17, 37, 38), (26, 27, 29, 28), (8, 10, 62, 61), (13, 11, 34, 35), (28, 29, 3, 2), (41, 40, 54, 55), (37, 36, 50, 51), (33, 32, 46, 47), (40, 39, 53, 54), (30, 43, 57, 44), (36, 35, 49, 50), (32, 31, 45, 46), (43, 42, 56, 57), (39, 38, 52, 53), (35, 34, 48, 49), (31, 30, 44, 45), (42, 41, 55, 56), (38, 37, 51, 52), (34, 33, 47, 48), (1, 45, 44), (1, 46, 45), (1, 47, 46), (1, 48, 47), (1, 49, 48), (1, 50, 49), (1, 51, 50), (1, 52, 51), (1, 53, 52), (1, 54, 53), (1, 55, 54), (1, 56, 55), (1, 57, 56), (1, 44, 57), (66, 67, 81, 80), (62, 63, 77, 76), (58, 59, 73, 72), (69, 70, 84, 83), (65, 66, 80, 79), (61, 62, 76, 75), (68, 69, 83, 82), (64, 65, 79, 78), (60, 61, 75, 74), (67, 68, 82, 81), (71, 58, 72, 85), (63, 64, 78, 77), (59, 60, 74, 73), (70, 71, 85, 84), (0, 72, 73), (0, 73, 74), (0, 74, 75), (0, 75, 76), (0, 76, 77), (0, 77, 78), (0, 78, 79), (0, 79, 80), (0, 80, 81), (0, 81, 82), (0, 82, 83), (0, 83, 84), (0, 84, 85), (0, 85, 72)])
_uv = me_cylinder_002.uv_layers.new(name='UVMap')
_uv.uv.foreach_set('vector', [0.2857, 0.5, 0.2143, 0.5, 0.2143, 0.5, 0.2857, 0.5, 0.8571, 1.0, 0.9286, 1.0, 0.9286, 1.0, 0.8571, 1.0, 1.0, 0.5, 1.0, 1.0, 0.9286, 1.0, 0.9286, 0.5, 1.0, 0.5, 0.9286, 0.5, 0.9286, 0.5, 1.0, 0.5, -1.341e-07, 1.0, 0.07143, 1.0, 0.07143, 1.0, -1.341e-07, 1.0, 0.9286, 0.5, 0.9286, 1.0, 0.8571, 1.0, 0.8571, 0.5, 0.5, 0.5, 0.4286, 0.5, 0.4286, 0.5, 0.5, 0.5, 0.1429, 1.0, 0.2143, 1.0, 0.2143, 1.0, 0.1429, 1.0, 0.8571, 0.5, 0.8571, 1.0, 0.7857, 1.0, 0.7857, 0.5, 0.7143, 0.5, 0.6429, 0.5, 0.6429, 0.5, 0.7143, 0.5, 0.3571, 1.0, 0.4286, 1.0, 0.4286, 1.0, 0.3571, 1.0, 0.7857, 0.5, 0.7857, 1.0, 0.7143, 1.0, 0.7143, 0.5, 0.9286, 0.5, 0.8571, 0.5, 0.8571, 0.5, 0.9286, 0.5, 0.5714, 1.0, 0.6429, 1.0, 0.6429, 1.0, 0.5714, 1.0, 0.7143, 0.5, 0.7143, 1.0, 0.6429, 1.0, 0.6429, 0.5, 0.07143, 0.5, -1.341e-07, 0.5, -1.341e-07, 0.5, 0.07143, 0.5, 0.7857, 1.0, 0.8571, 1.0, 0.8571, 1.0, 0.7857, 1.0, 0.6429, 0.5, 0.6429, 1.0, 0.5714, 1.0, 0.5714, 0.5, 0.2143, 0.5, 0.1429, 0.5, 0.1429, 0.5, 0.2143, 0.5, 0.07143, 1.0, 0.1429, 1.0, 0.1429, 1.0, 0.07143, 1.0, 0.5714, 0.5, 0.5714, 1.0, 0.5, 1.0, 0.5, 0.5, 0.4286, 0.5, 0.3571, 0.5, 0.3571, 0.5, 0.4286, 0.5, 0.2857, 1.0, 0.3571, 1.0, 0.3571, 1.0, 0.2857, 1.0, 0.5, 0.5, 0.5, 1.0, 0.4286, 1.0, 0.4286, 0.5, 0.6429, 0.5, 0.5714, 0.5, 0.5714, 0.5, 0.6429, 0.5, 0.5, 1.0, 0.5714, 1.0, 0.5714, 1.0, 0.5, 1.0, 0.4286, 0.5, 0.4286, 1.0, 0.3571, 1.0, 0.3571, 0.5, 0.8571, 0.5, 0.7857, 0.5, 0.7857, 0.5, 0.8571, 0.5, 0.7143, 1.0, 0.7857, 1.0, 0.7857, 1.0, 0.7143, 1.0, 0.3571, 0.5, 0.3571, 1.0, 0.2857, 1.0, 0.2857, 0.5, 0.1429, 0.5, 0.07143, 0.5, 0.07143, 0.5, 0.1429, 0.5, 0.9286, 1.0, 1.0, 1.0, 1.0, 1.0, 0.9286, 1.0, 0.2857, 0.5, 0.2857, 1.0, 0.2143, 1.0, 0.2143, 0.5, 0.3571, 0.5, 0.2857, 0.5, 0.2857, 0.5, 0.3571, 0.5, 0.2143, 1.0, 0.2857, 1.0, 0.2857, 1.0, 0.2143, 1.0, 0.2143, 0.5, 0.2143, 1.0, 0.1429, 1.0, 0.1429, 0.5, 0.5714, 0.5, 0.5, 0.5, 0.5, 0.5, 0.5714, 0.5, 0.4286, 1.0, 0.5, 1.0, 0.5, 1.0, 0.4286, 1.0, 0.1429, 0.5, 0.1429, 1.0, 0.07143, 1.0, 0.07143, 0.5, 0.7857, 0.5, 0.7143, 0.5, 0.7143, 0.5, 0.7857, 0.5, 0.6429, 1.0, 0.7143, 1.0, 0.7143, 1.0, 0.6429, 1.0, 0.07143, 0.5, 0.07143, 1.0, -1.341e-07, 1.0, -1.341e-07, 0.5, 0.2143, 1.0, 0.2857, 1.0, 0.2857, 1.0, 0.2143, 1.0, 0.5, 1.0, 0.5714, 1.0, 0.5714, 1.0, 0.5, 1.0, 0.7857, 1.0, 0.8571, 1.0, 0.8571, 1.0, 0.7857, 1.0, 0.2857, 1.0, 0.3571, 1.0, 0.3571, 1.0, 0.2857, 1.0, -1.341e-07, 1.0, 0.07143, 1.0, 0.07143, 1.0, -1.341e-07, 1.0, 0.5714, 1.0, 0.6429, 1.0, 0.6429, 1.0, 0.5714, 1.0, 0.8571, 1.0, 0.9286, 1.0, 0.9286, 1.0, 0.8571, 1.0, 0.07143, 1.0, 0.1429, 1.0, 0.1429, 1.0, 0.07143, 1.0, 0.3571, 1.0, 0.4286, 1.0, 0.4286, 1.0, 0.3571, 1.0, 0.6429, 1.0, 0.7143, 1.0, 0.7143, 1.0, 0.6429, 1.0, 0.9286, 1.0, 1.0, 1.0, 1.0, 1.0, 0.9286, 1.0, 0.1429, 1.0, 0.2143, 1.0, 0.2143, 1.0, 0.1429, 1.0, 0.4286, 1.0, 0.5, 1.0, 0.5, 1.0, 0.4286, 1.0, 0.7143, 1.0, 0.7857, 1.0, 0.7857, 1.0, 0.7143, 1.0, 0.25, 0.25, 0.3541, 0.4662, 0.25, 0.49, 0.25, 0.25, 0.4376, 0.3996, 0.3541, 0.4662, 0.25, 0.25, 0.484, 0.3034, 0.4376, 0.3996, 0.25, 0.25, 0.484, 0.1966, 0.484, 0.3034, 0.25, 0.25, 0.4376, 0.1004, 0.484, 0.1966, 0.25, 0.25, 0.3541, 0.03377, 0.4376, 0.1004, 0.25, 0.25, 0.25, 0.01, 0.3541, 0.03377, 0.25, 0.25, 0.1459, 0.03377, 0.25, 0.01, 0.25, 0.25, 0.06236, 0.1004, 0.1459, 0.03377, 0.25, 0.25, 0.01602, 0.1966, 0.06236, 0.1004, 0.25, 0.25, 0.01602, 0.3034, 0.01602, 0.1966, 0.25, 0.25, 0.06236, 0.3996, 0.01602, 0.3034, 0.25, 0.25, 0.1459, 0.4662, 0.06236, 0.3996, 0.25, 0.25, 0.25, 0.49, 0.1459, 0.4662, 0.4286, 0.5, 0.3571, 0.5, 0.3571, 0.5, 0.4286, 0.5, 0.7143, 0.5, 0.6429, 0.5, 0.6429, 0.5, 0.7143, 0.5, 1.0, 0.5, 0.9286, 0.5, 0.9286, 0.5, 1.0, 0.5, 0.2143, 0.5, 0.1429, 0.5, 0.1429, 0.5, 0.2143, 0.5, 0.5, 0.5, 0.4286, 0.5, 0.4286, 0.5, 0.5, 0.5, 0.7857, 0.5, 0.7143, 0.5, 0.7143, 0.5, 0.7857, 0.5, 0.2857, 0.5, 0.2143, 0.5, 0.2143, 0.5, 0.2857, 0.5, 0.5714, 0.5, 0.5, 0.5, 0.5, 0.5, 0.5714, 0.5, 0.8571, 0.5, 0.7857, 0.5, 0.7857, 0.5, 0.8571, 0.5, 0.3571, 0.5, 0.2857, 0.5, 0.2857, 0.5, 0.3571, 0.5, 0.07143, 0.5, -1.341e-07, 0.5, -1.341e-07, 0.5, 0.07143, 0.5, 0.6429, 0.5, 0.5714, 0.5, 0.5714, 0.5, 0.6429, 0.5, 0.9286, 0.5, 0.8571, 0.5, 0.8571, 0.5, 0.9286, 0.5, 0.1429, 0.5, 0.07143, 0.5, 0.07143, 0.5, 0.1429, 0.5, 0.75, 0.25, 0.75, 0.49, 0.8541, 0.4662, 0.75, 0.25, 0.8541, 0.4662, 0.9376, 0.3996, 0.75, 0.25, 0.9376, 0.3996, 0.984, 0.3034, 0.75, 0.25, 0.984, 0.3034, 0.984, 0.1966, 0.75, 0.25, 0.984, 0.1966, 0.9376, 0.1004, 0.75, 0.25, 0.9376, 0.1004, 0.8541, 0.03377, 0.75, 0.25, 0.8541, 0.03377, 0.75, 0.01, 0.75, 0.25, 0.75, 0.01, 0.6459, 0.03377, 0.75, 0.25, 0.6459, 0.03377, 0.5624, 0.1004, 0.75, 0.25, 0.5624, 0.1004, 0.516, 0.1966, 0.75, 0.25, 0.516, 0.1966, 0.516, 0.3034, 0.75, 0.25, 0.516, 0.3034, 0.5624, 0.3996, 0.75, 0.25, 0.5624, 0.3996, 0.6459, 0.4662, 0.75, 0.25, 0.6459, 0.4662, 0.75, 0.49])
me_cylinder_002.use_remesh_preserve_volume = False
me_cylinder_002.use_remesh_preserve_attributes = False
me_cylinder_002.use_mirror_vertex_groups = False
me_cylinder_002.update()
me_icosphere = bpy.data.meshes.new('Icosphere')
me_icosphere.from_pydata([(0.0, 0.0, -0.63), (0.4559, -0.3312, -0.2817), (-0.1741, -0.5359, -0.2817), (-0.5635, 0.0, -0.2817), (-0.1741, 0.5359, -0.2817), (0.4559, 0.3312, -0.2817), (0.1741, -0.5359, 0.2817), (-0.4559, -0.3312, 0.2817), (-0.4559, 0.3312, 0.2817), (0.1741, 0.5359, 0.2817), (0.5635, 0.0, 0.2817), (0.0, 0.0, 0.63)], [], [(0, 1, 2), (1, 0, 5), (0, 2, 3), (0, 3, 4), (0, 4, 5), (1, 5, 10), (2, 1, 6), (3, 2, 7), (4, 3, 8), (5, 4, 9), (1, 10, 6), (2, 6, 7), (3, 7, 8), (4, 8, 9), (5, 9, 10), (6, 10, 11), (7, 6, 11), (8, 7, 11), (9, 8, 11), (10, 9, 11)])
_uv = me_icosphere.uv_layers.new(name='UVMap')
_uv.uv.foreach_set('vector', [0.8182, 0.0, 0.7273, 0.1575, 0.9091, 0.1575, 0.7273, 0.1575, 0.6364, 0.0, 0.5455, 0.1575, 0.09091, 0.0, 0.0, 0.1575, 0.1818, 0.1575, 0.2727, 0.0, 0.1818, 0.1575, 0.3636, 0.1575, 0.4545, 0.0, 0.3636, 0.1575, 0.5455, 0.1575, 0.7273, 0.1575, 0.5455, 0.1575, 0.6364, 0.3149, 0.9091, 0.1575, 0.7273, 0.1575, 0.8182, 0.3149, 0.1818, 0.1575, 0.0, 0.1575, 0.09091, 0.3149, 0.3636, 0.1575, 0.1818, 0.1575, 0.2727, 0.3149, 0.5455, 0.1575, 0.3636, 0.1575, 0.4545, 0.3149, 0.7273, 0.1575, 0.6364, 0.3149, 0.8182, 0.3149, 0.9091, 0.1575, 0.8182, 0.3149, 1.0, 0.3149, 0.1818, 0.1575, 0.09091, 0.3149, 0.2727, 0.3149, 0.3636, 0.1575, 0.2727, 0.3149, 0.4545, 0.3149, 0.5455, 0.1575, 0.4545, 0.3149, 0.6364, 0.3149, 0.8182, 0.3149, 0.6364, 0.3149, 0.7273, 0.4724, 1.0, 0.3149, 0.8182, 0.3149, 0.9091, 0.4724, 0.2727, 0.3149, 0.09091, 0.3149, 0.1818, 0.4724, 0.4545, 0.3149, 0.2727, 0.3149, 0.3636, 0.4724, 0.6364, 0.3149, 0.4545, 0.3149, 0.5455, 0.4724])
me_icosphere.use_remesh_preserve_volume = False
me_icosphere.use_remesh_preserve_attributes = False
me_icosphere.use_mirror_vertex_groups = False
me_icosphere.update()
me_torus = bpy.data.meshes.new('Torus')
me_torus.from_pydata([(0.63, 0.0, 0.0), (0.5585, 0.0, 0.1485), (0.3977, 0.0, 0.1852), (0.2688, 0.0, 0.08244), (0.2688, 0.0, -0.08244), (0.3977, 0.0, -0.1852), (0.5585, 0.0, -0.1485), (0.5676, 0.2733, 0.0), (0.5032, 0.2423, 0.1485), (0.3583, 0.1726, 0.1852), (0.2422, 0.1166, 0.08244), (0.2422, 0.1166, -0.08244), (0.3583, 0.1726, -0.1852), (0.5032, 0.2423, -0.1485), (0.3928, 0.4926, 0.0), (0.3482, 0.4366, 0.1485), (0.248, 0.311, 0.1852), (0.1676, 0.2102, 0.08244), (0.1676, 0.2102, -0.08244), (0.248, 0.311, -0.1852), (0.3482, 0.4366, -0.1485), (0.1402, 0.6142, 0.0), (0.1243, 0.5445, 0.1485), (0.0885, 0.3877, 0.1852), (0.05982, 0.2621, 0.08244), (0.05982, 0.2621, -0.08244), (0.0885, 0.3877, -0.1852), (0.1243, 0.5445, -0.1485), (-0.1402, 0.6142, 0.0), (-0.1243, 0.5445, 0.1485), (-0.0885, 0.3877, 0.1852), (-0.05982, 0.2621, 0.08244), (-0.05982, 0.2621, -0.08244), (-0.0885, 0.3877, -0.1852), (-0.1243, 0.5445, -0.1485), (-0.3928, 0.4926, 0.0), (-0.3482, 0.4366, 0.1485), (-0.248, 0.311, 0.1852), (-0.1676, 0.2102, 0.08244), (-0.1676, 0.2102, -0.08244), (-0.248, 0.311, -0.1852), (-0.3482, 0.4366, -0.1485), (-0.5676, 0.2733, 0.0), (-0.5032, 0.2423, 0.1485), (-0.3583, 0.1726, 0.1852), (-0.2422, 0.1166, 0.08244), (-0.2422, 0.1166, -0.08244), (-0.3583, 0.1726, -0.1852), (-0.5032, 0.2423, -0.1485), (-0.63, 5.508e-08, 0.0), (-0.5585, 4.882e-08, 0.1485), (-0.3977, 3.477e-08, 0.1852), (-0.2688, 2.35e-08, 0.08244), (-0.2688, 2.35e-08, -0.08244), (-0.3977, 3.477e-08, -0.1852), (-0.5585, 4.882e-08, -0.1485), (-0.5676, -0.2733, 0.0), (-0.5032, -0.2423, 0.1485), (-0.3583, -0.1726, 0.1852), (-0.2422, -0.1166, 0.08244), (-0.2422, -0.1166, -0.08244), (-0.3583, -0.1726, -0.1852), (-0.5032, -0.2423, -0.1485), (-0.3928, -0.4926, 0.0), (-0.3482, -0.4366, 0.1485), (-0.248, -0.311, 0.1852), (-0.1676, -0.2102, 0.08244), (-0.1676, -0.2102, -0.08244), (-0.248, -0.311, -0.1852), (-0.3482, -0.4366, -0.1485), (-0.1402, -0.6142, 0.0), (-0.1243, -0.5445, 0.1485), (-0.0885, -0.3877, 0.1852), (-0.05982, -0.2621, 0.08244), (-0.05982, -0.2621, -0.08244), (-0.0885, -0.3877, -0.1852), (-0.1243, -0.5445, -0.1485), (0.1402, -0.6142, 0.0), (0.1243, -0.5445, 0.1485), (0.0885, -0.3877, 0.1852), (0.05982, -0.2621, 0.08244), (0.05982, -0.2621, -0.08244), (0.0885, -0.3877, -0.1852), (0.1243, -0.5445, -0.1485), (0.3928, -0.4926, 0.0), (0.3482, -0.4366, 0.1485), (0.248, -0.311, 0.1852), (0.1676, -0.2102, 0.08244), (0.1676, -0.2102, -0.08244), (0.248, -0.311, -0.1852), (0.3482, -0.4366, -0.1485), (0.5676, -0.2733, 0.0), (0.5032, -0.2423, 0.1485), (0.3583, -0.1726, 0.1852), (0.2422, -0.1166, 0.08244), (0.2422, -0.1166, -0.08244), (0.3583, -0.1726, -0.1852), (0.5032, -0.2423, -0.1485)], [], [(0, 7, 8, 1), (1, 8, 9, 2), (2, 9, 10, 3), (3, 10, 11, 4), (4, 11, 12, 5), (5, 12, 13, 6), (6, 13, 7, 0), (7, 14, 15, 8), (8, 15, 16, 9), (9, 16, 17, 10), (10, 17, 18, 11), (11, 18, 19, 12), (12, 19, 20, 13), (13, 20, 14, 7), (14, 21, 22, 15), (15, 22, 23, 16), (16, 23, 24, 17), (17, 24, 25, 18), (18, 25, 26, 19), (19, 26, 27, 20), (20, 27, 21, 14), (21, 28, 29, 22), (22, 29, 30, 23), (23, 30, 31, 24), (24, 31, 32, 25), (25, 32, 33, 26), (26, 33, 34, 27), (27, 34, 28, 21), (28, 35, 36, 29), (29, 36, 37, 30), (30, 37, 38, 31), (31, 38, 39, 32), (32, 39, 40, 33), (33, 40, 41, 34), (34, 41, 35, 28), (35, 42, 43, 36), (36, 43, 44, 37), (37, 44, 45, 38), (38, 45, 46, 39), (39, 46, 47, 40), (40, 47, 48, 41), (41, 48, 42, 35), (42, 49, 50, 43), (43, 50, 51, 44), (44, 51, 52, 45), (45, 52, 53, 46), (46, 53, 54, 47), (47, 54, 55, 48), (48, 55, 49, 42), (49, 56, 57, 50), (50, 57, 58, 51), (51, 58, 59, 52), (52, 59, 60, 53), (53, 60, 61, 54), (54, 61, 62, 55), (55, 62, 56, 49), (56, 63, 64, 57), (57, 64, 65, 58), (58, 65, 66, 59), (59, 66, 67, 60), (60, 67, 68, 61), (61, 68, 69, 62), (62, 69, 63, 56), (63, 70, 71, 64), (64, 71, 72, 65), (65, 72, 73, 66), (66, 73, 74, 67), (67, 74, 75, 68), (68, 75, 76, 69), (69, 76, 70, 63), (70, 77, 78, 71), (71, 78, 79, 72), (72, 79, 80, 73), (73, 80, 81, 74), (74, 81, 82, 75), (75, 82, 83, 76), (76, 83, 77, 70), (77, 84, 85, 78), (78, 85, 86, 79), (79, 86, 87, 80), (80, 87, 88, 81), (81, 88, 89, 82), (82, 89, 90, 83), (83, 90, 84, 77), (84, 91, 92, 85), (85, 92, 93, 86), (86, 93, 94, 87), (87, 94, 95, 88), (88, 95, 96, 89), (89, 96, 97, 90), (90, 97, 91, 84), (91, 0, 1, 92), (92, 1, 2, 93), (93, 2, 3, 94), (94, 3, 4, 95), (95, 4, 5, 96), (96, 5, 6, 97), (97, 6, 0, 91)])
_uv = me_torus.uv_layers.new(name='UVMap')
_uv.uv.foreach_set('vector', [0.5, 0.5714, 0.5714, 0.5714, 0.5714, 0.7143, 0.5, 0.7143, 0.5, 0.7143, 0.5714, 0.7143, 0.5714, 0.8571, 0.5, 0.8571, 0.5, 0.8571, 0.5714, 0.8571, 0.5714, 1.0, 0.5, 1.0, 0.5, -2.22e-16, 0.5714, -2.22e-16, 0.5714, 0.1429, 0.5, 0.1429, 0.5, 0.1429, 0.5714, 0.1429, 0.5714, 0.2857, 0.5, 0.2857, 0.5, 0.2857, 0.5714, 0.2857, 0.5714, 0.4286, 0.5, 0.4286, 0.5, 0.4286, 0.5714, 0.4286, 0.5714, 0.5714, 0.5, 0.5714, 0.5714, 0.5714, 0.6429, 0.5714, 0.6429, 0.7143, 0.5714, 0.7143, 0.5714, 0.7143, 0.6429, 0.7143, 0.6429, 0.8571, 0.5714, 0.8571, 0.5714, 0.8571, 0.6429, 0.8571, 0.6429, 1.0, 0.5714, 1.0, 0.5714, -2.22e-16, 0.6429, -2.22e-16, 0.6429, 0.1429, 0.5714, 0.1429, 0.5714, 0.1429, 0.6429, 0.1429, 0.6429, 0.2857, 0.5714, 0.2857, 0.5714, 0.2857, 0.6429, 0.2857, 0.6429, 0.4286, 0.5714, 0.4286, 0.5714, 0.4286, 0.6429, 0.4286, 0.6429, 0.5714, 0.5714, 0.5714, 0.6429, 0.5714, 0.7143, 0.5714, 0.7143, 0.7143, 0.6429, 0.7143, 0.6429, 0.7143, 0.7143, 0.7143, 0.7143, 0.8571, 0.6429, 0.8571, 0.6429, 0.8571, 0.7143, 0.8571, 0.7143, 1.0, 0.6429, 1.0, 0.6429, -2.22e-16, 0.7143, -2.22e-16, 0.7143, 0.1429, 0.6429, 0.1429, 0.6429, 0.1429, 0.7143, 0.1429, 0.7143, 0.2857, 0.6429, 0.2857, 0.6429, 0.2857, 0.7143, 0.2857, 0.7143, 0.4286, 0.6429, 0.4286, 0.6429, 0.4286, 0.7143, 0.4286, 0.7143, 0.5714, 0.6429, 0.5714, 0.7143, 0.5714, 0.7857, 0.5714, 0.7857, 0.7143, 0.7143, 0.7143, 0.7143, 0.7143, 0.7857, 0.7143, 0.7857, 0.8571, 0.7143, 0.8571, 0.7143, 0.8571, 0.7857, 0.8571, 0.7857, 1.0, 0.7143, 1.0, 0.7143, -2.22e-16, 0.7857, -2.22e-16, 0.7857, 0.1429, 0.7143, 0.1429, 0.7143, 0.1429, 0.7857, 0.1429, 0.7857, 0.2857, 0.7143, 0.2857, 0.7143, 0.2857, 0.7857, 0.2857, 0.7857, 0.4286, 0.7143, 0.4286, 0.7143, 0.4286, 0.7857, 0.4286, 0.7857, 0.5714, 0.7143, 0.5714, 0.7857, 0.5714, 0.8571, 0.5714, 0.8571, 0.7143, 0.7857, 0.7143, 0.7857, 0.7143, 0.8571, 0.7143, 0.8571, 0.8571, 0.7857, 0.8571, 0.7857, 0.8571, 0.8571, 0.8571, 0.8571, 1.0, 0.7857, 1.0, 0.7857, -2.22e-16, 0.8571, -2.22e-16, 0.8571, 0.1429, 0.7857, 0.1429, 0.7857, 0.1429, 0.8571, 0.1429, 0.8571, 0.2857, 0.7857, 0.2857, 0.7857, 0.2857, 0.8571, 0.2857, 0.8571, 0.4286, 0.7857, 0.4286, 0.7857, 0.4286, 0.8571, 0.4286, 0.8571, 0.5714, 0.7857, 0.5714, 0.8571, 0.5714, 0.9286, 0.5714, 0.9286, 0.7143, 0.8571, 0.7143, 0.8571, 0.7143, 0.9286, 0.7143, 0.9286, 0.8571, 0.8571, 0.8571, 0.8571, 0.8571, 0.9286, 0.8571, 0.9286, 1.0, 0.8571, 1.0, 0.8571, -2.22e-16, 0.9286, -2.22e-16, 0.9286, 0.1429, 0.8571, 0.1429, 0.8571, 0.1429, 0.9286, 0.1429, 0.9286, 0.2857, 0.8571, 0.2857, 0.8571, 0.2857, 0.9286, 0.2857, 0.9286, 0.4286, 0.8571, 0.4286, 0.8571, 0.4286, 0.9286, 0.4286, 0.9286, 0.5714, 0.8571, 0.5714, 0.9286, 0.5714, 1.0, 0.5714, 1.0, 0.7143, 0.9286, 0.7143, 0.9286, 0.7143, 1.0, 0.7143, 1.0, 0.8571, 0.9286, 0.8571, 0.9286, 0.8571, 1.0, 0.8571, 1.0, 1.0, 0.9286, 1.0, 0.9286, -2.22e-16, 1.0, -2.22e-16, 1.0, 0.1429, 0.9286, 0.1429, 0.9286, 0.1429, 1.0, 0.1429, 1.0, 0.2857, 0.9286, 0.2857, 0.9286, 0.2857, 1.0, 0.2857, 1.0, 0.4286, 0.9286, 0.4286, 0.9286, 0.4286, 1.0, 0.4286, 1.0, 0.5714, 0.9286, 0.5714, -2.22e-16, 0.5714, 0.07143, 0.5714, 0.07143, 0.7143, -2.22e-16, 0.7143, -2.22e-16, 0.7143, 0.07143, 0.7143, 0.07143, 0.8571, -2.22e-16, 0.8571, -2.22e-16, 0.8571, 0.07143, 0.8571, 0.07143, 1.0, -2.22e-16, 1.0, -2.22e-16, -2.22e-16, 0.07143, -2.22e-16, 0.07143, 0.1429, -2.22e-16, 0.1429, -2.22e-16, 0.1429, 0.07143, 0.1429, 0.07143, 0.2857, -2.22e-16, 0.2857, -2.22e-16, 0.2857, 0.07143, 0.2857, 0.07143, 0.4286, -2.22e-16, 0.4286, -2.22e-16, 0.4286, 0.07143, 0.4286, 0.07143, 0.5714, -2.22e-16, 0.5714, 0.07143, 0.5714, 0.1429, 0.5714, 0.1429, 0.7143, 0.07143, 0.7143, 0.07143, 0.7143, 0.1429, 0.7143, 0.1429, 0.8571, 0.07143, 0.8571, 0.07143, 0.8571, 0.1429, 0.8571, 0.1429, 1.0, 0.07143, 1.0, 0.07143, -2.22e-16, 0.1429, -2.22e-16, 0.1429, 0.1429, 0.07143, 0.1429, 0.07143, 0.1429, 0.1429, 0.1429, 0.1429, 0.2857, 0.07143, 0.2857, 0.07143, 0.2857, 0.1429, 0.2857, 0.1429, 0.4286, 0.07143, 0.4286, 0.07143, 0.4286, 0.1429, 0.4286, 0.1429, 0.5714, 0.07143, 0.5714, 0.1429, 0.5714, 0.2143, 0.5714, 0.2143, 0.7143, 0.1429, 0.7143, 0.1429, 0.7143, 0.2143, 0.7143, 0.2143, 0.8571, 0.1429, 0.8571, 0.1429, 0.8571, 0.2143, 0.8571, 0.2143, 1.0, 0.1429, 1.0, 0.1429, -2.22e-16, 0.2143, -2.22e-16, 0.2143, 0.1429, 0.1429, 0.1429, 0.1429, 0.1429, 0.2143, 0.1429, 0.2143, 0.2857, 0.1429, 0.2857, 0.1429, 0.2857, 0.2143, 0.2857, 0.2143, 0.4286, 0.1429, 0.4286, 0.1429, 0.4286, 0.2143, 0.4286, 0.2143, 0.5714, 0.1429, 0.5714, 0.2143, 0.5714, 0.2857, 0.5714, 0.2857, 0.7143, 0.2143, 0.7143, 0.2143, 0.7143, 0.2857, 0.7143, 0.2857, 0.8571, 0.2143, 0.8571, 0.2143, 0.8571, 0.2857, 0.8571, 0.2857, 1.0, 0.2143, 1.0, 0.2143, -2.22e-16, 0.2857, -2.22e-16, 0.2857, 0.1429, 0.2143, 0.1429, 0.2143, 0.1429, 0.2857, 0.1429, 0.2857, 0.2857, 0.2143, 0.2857, 0.2143, 0.2857, 0.2857, 0.2857, 0.2857, 0.4286, 0.2143, 0.4286, 0.2143, 0.4286, 0.2857, 0.4286, 0.2857, 0.5714, 0.2143, 0.5714, 0.2857, 0.5714, 0.3571, 0.5714, 0.3571, 0.7143, 0.2857, 0.7143, 0.2857, 0.7143, 0.3571, 0.7143, 0.3571, 0.8571, 0.2857, 0.8571, 0.2857, 0.8571, 0.3571, 0.8571, 0.3571, 1.0, 0.2857, 1.0, 0.2857, -2.22e-16, 0.3571, -2.22e-16, 0.3571, 0.1429, 0.2857, 0.1429, 0.2857, 0.1429, 0.3571, 0.1429, 0.3571, 0.2857, 0.2857, 0.2857, 0.2857, 0.2857, 0.3571, 0.2857, 0.3571, 0.4286, 0.2857, 0.4286, 0.2857, 0.4286, 0.3571, 0.4286, 0.3571, 0.5714, 0.2857, 0.5714, 0.3571, 0.5714, 0.4286, 0.5714, 0.4286, 0.7143, 0.3571, 0.7143, 0.3571, 0.7143, 0.4286, 0.7143, 0.4286, 0.8571, 0.3571, 0.8571, 0.3571, 0.8571, 0.4286, 0.8571, 0.4286, 1.0, 0.3571, 1.0, 0.3571, -2.22e-16, 0.4286, -2.22e-16, 0.4286, 0.1429, 0.3571, 0.1429, 0.3571, 0.1429, 0.4286, 0.1429, 0.4286, 0.2857, 0.3571, 0.2857, 0.3571, 0.2857, 0.4286, 0.2857, 0.4286, 0.4286, 0.3571, 0.4286, 0.3571, 0.4286, 0.4286, 0.4286, 0.4286, 0.5714, 0.3571, 0.5714, 0.4286, 0.5714, 0.5, 0.5714, 0.5, 0.7143, 0.4286, 0.7143, 0.4286, 0.7143, 0.5, 0.7143, 0.5, 0.8571, 0.4286, 0.8571, 0.4286, 0.8571, 0.5, 0.8571, 0.5, 1.0, 0.4286, 1.0, 0.4286, -2.22e-16, 0.5, -2.22e-16, 0.5, 0.1429, 0.4286, 0.1429, 0.4286, 0.1429, 0.5, 0.1429, 0.5, 0.2857, 0.4286, 0.2857, 0.4286, 0.2857, 0.5, 0.2857, 0.5, 0.4286, 0.4286, 0.4286, 0.4286, 0.4286, 0.5, 0.4286, 0.5, 0.5714, 0.4286, 0.5714])
me_torus.use_remesh_preserve_volume = False
me_torus.use_remesh_preserve_attributes = False
me_torus.use_mirror_vertex_groups = False
me_torus.update()
me_torus_002 = bpy.data.meshes.new('Torus.002')
me_torus_002.from_pydata([(-0.009294, 0.2402, 0.1233), (0.0523, 0.2002, 0.08091), (-0.006014, 0.1554, 0.03848), (-0.06761, 0.1955, 0.08091), (0.009294, -0.2402, 0.1233), (0.06761, -0.1955, 0.08091), (0.006014, -0.1554, 0.03848), (-0.0523, -0.2002, 0.08091), (0.009294, -0.2402, -0.2404), (0.06761, -0.1955, -0.198), (0.006014, -0.1554, -0.1556), (-0.0523, -0.2002, -0.198), (-0.009294, 0.2402, -0.2404), (0.0523, 0.2002, -0.198), (-0.006014, 0.1554, -0.1556), (-0.06761, 0.1955, -0.198), (-0.03826, 0.9889, 0.1233), (0.02334, 0.9489, 0.08091), (-0.03498, 0.9041, 0.03848), (-0.09657, 0.9442, 0.08091), (-0.01967, 0.5085, 0.1233), (0.03864, 0.5532, 0.08091), (-0.02295, 0.5932, 0.03848), (-0.08127, 0.5485, 0.08091), (-0.01967, 0.5085, -0.2404), (0.03864, 0.5532, -0.198), (-0.02295, 0.5932, -0.1556), (-0.08127, 0.5485, -0.198), (-0.03826, 0.9889, -0.2404), (0.02334, 0.9489, -0.198), (-0.03498, 0.9041, -0.1556), (-0.09657, 0.9442, -0.198), (-0.01123, 0.2902, -0.05854), (0.05037, 0.2501, -0.05854), (-0.007947, 0.2054, -0.05854), (-0.06954, 0.2455, -0.05854), (0.01123, -0.2902, -0.05854), (0.06954, -0.2455, -0.05854), (0.007947, -0.2054, -0.05854), (-0.05037, -0.2501, -0.05854), (-0.01774, 0.4585, -0.05854), (0.04058, 0.5032, -0.05854), (-0.02102, 0.5433, -0.05854), (-0.07933, 0.4986, -0.05854), (-0.04019, 1.039, -0.05854), (0.0214, 0.9988, -0.05854), (-0.03691, 0.9541, -0.05854), (-0.09851, 0.9942, -0.05854)], [], [(0, 4, 5, 1), (1, 5, 6, 2), (2, 6, 7, 3), (3, 7, 4, 0), (36, 8, 9, 37), (37, 9, 10, 38), (38, 10, 11, 39), (39, 11, 8, 36), (8, 12, 13, 9), (9, 13, 14, 10), (10, 14, 15, 11), (11, 15, 12, 8), (32, 0, 1, 33), (33, 1, 2, 34), (34, 2, 3, 35), (35, 3, 0, 32), (16, 20, 21, 17), (17, 21, 22, 18), (18, 22, 23, 19), (19, 23, 20, 16), (40, 24, 25, 41), (41, 25, 26, 42), (42, 26, 27, 43), (43, 27, 24, 40), (24, 28, 29, 25), (25, 29, 30, 26), (26, 30, 31, 27), (27, 31, 28, 24), (44, 16, 17, 45), (45, 17, 18, 46), (46, 18, 19, 47), (47, 19, 16, 44), (15, 35, 32, 12), (14, 34, 35, 15), (13, 33, 34, 14), (12, 32, 33, 13), (7, 39, 36, 4), (6, 38, 39, 7), (5, 37, 38, 6), (4, 36, 37, 5), (23, 43, 40, 20), (22, 42, 43, 23), (21, 41, 42, 22), (20, 40, 41, 21), (31, 47, 44, 28), (30, 46, 47, 31), (29, 45, 46, 30), (28, 44, 45, 29)])
_uv = me_torus_002.uv_layers.new(name='UVMap')
_uv.uv.foreach_set('vector', [0.5, 0.5, 0.75, 0.5, 0.75, 0.75, 0.5, 0.75, 0.5, 0.75, 0.75, 0.75, 0.75, 1.0, 0.5, 1.0, 0.5, 0.0, 0.75, 0.0, 0.75, 0.25, 0.5, 0.25, 0.5, 0.25, 0.75, 0.25, 0.75, 0.5, 0.5, 0.5, 0.875, 0.5, 1.0, 0.5, 1.0, 0.75, 0.875, 0.75, 0.875, 0.75, 1.0, 0.75, 1.0, 1.0, 0.875, 1.0, 0.875, 0.0, 1.0, 0.0, 1.0, 0.25, 0.875, 0.25, 0.875, 0.25, 1.0, 0.25, 1.0, 0.5, 0.875, 0.5, 0.0, 0.5, 0.25, 0.5, 0.25, 0.75, 0.0, 0.75, 0.0, 0.75, 0.25, 0.75, 0.25, 1.0, 0.0, 1.0, 0.0, 0.0, 0.25, 0.0, 0.25, 0.25, 0.0, 0.25, 0.0, 0.25, 0.25, 0.25, 0.25, 0.5, 0.0, 0.5, 0.375, 0.5, 0.5, 0.5, 0.5, 0.75, 0.375, 0.75, 0.375, 0.75, 0.5, 0.75, 0.5, 1.0, 0.375, 1.0, 0.375, 0.0, 0.5, 0.0, 0.5, 0.25, 0.375, 0.25, 0.375, 0.25, 0.5, 0.25, 0.5, 0.5, 0.375, 0.5, 0.5, 0.5, 0.75, 0.5, 0.75, 0.75, 0.5, 0.75, 0.5, 0.75, 0.75, 0.75, 0.75, 1.0, 0.5, 1.0, 0.5, 0.0, 0.75, 0.0, 0.75, 0.25, 0.5, 0.25, 0.5, 0.25, 0.75, 0.25, 0.75, 0.5, 0.5, 0.5, 0.875, 0.5, 1.0, 0.5, 1.0, 0.75, 0.875, 0.75, 0.875, 0.75, 1.0, 0.75, 1.0, 1.0, 0.875, 1.0, 0.875, 0.0, 1.0, 0.0, 1.0, 0.25, 0.875, 0.25, 0.875, 0.25, 1.0, 0.25, 1.0, 0.5, 0.875, 0.5, 0.0, 0.5, 0.25, 0.5, 0.25, 0.75, 0.0, 0.75, 0.0, 0.75, 0.25, 0.75, 0.25, 1.0, 0.0, 1.0, 0.0, 0.0, 0.25, 0.0, 0.25, 0.25, 0.0, 0.25, 0.0, 0.25, 0.25, 0.25, 0.25, 0.5, 0.0, 0.5, 0.375, 0.5, 0.5, 0.5, 0.5, 0.75, 0.375, 0.75, 0.375, 0.75, 0.5, 0.75, 0.5, 1.0, 0.375, 1.0, 0.375, 0.0, 0.5, 0.0, 0.5, 0.25, 0.375, 0.25, 0.375, 0.25, 0.5, 0.25, 0.5, 0.5, 0.375, 0.5, 0.25, 0.25, 0.375, 0.25, 0.375, 0.5, 0.25, 0.5, 0.25, 0.0, 0.375, 0.0, 0.375, 0.25, 0.25, 0.25, 0.25, 0.75, 0.375, 0.75, 0.375, 1.0, 0.25, 1.0, 0.25, 0.5, 0.375, 0.5, 0.375, 0.75, 0.25, 0.75, 0.75, 0.25, 0.875, 0.25, 0.875, 0.5, 0.75, 0.5, 0.75, 0.0, 0.875, 0.0, 0.875, 0.25, 0.75, 0.25, 0.75, 0.75, 0.875, 0.75, 0.875, 1.0, 0.75, 1.0, 0.75, 0.5, 0.875, 0.5, 0.875, 0.75, 0.75, 0.75, 0.75, 0.25, 0.875, 0.25, 0.875, 0.5, 0.75, 0.5, 0.75, 0.0, 0.875, 0.0, 0.875, 0.25, 0.75, 0.25, 0.75, 0.75, 0.875, 0.75, 0.875, 1.0, 0.75, 1.0, 0.75, 0.5, 0.875, 0.5, 0.875, 0.75, 0.75, 0.75, 0.25, 0.25, 0.375, 0.25, 0.375, 0.5, 0.25, 0.5, 0.25, 0.0, 0.375, 0.0, 0.375, 0.25, 0.25, 0.25, 0.25, 0.75, 0.375, 0.75, 0.375, 1.0, 0.25, 1.0, 0.25, 0.5, 0.375, 0.5, 0.375, 0.75, 0.25, 0.75])
me_torus_002.use_remesh_preserve_volume = False
me_torus_002.use_remesh_preserve_attributes = False
me_torus_002.use_mirror_vertex_groups = False
me_torus_002.update()

# ---- objects
ob_nose1 = bpy.data.objects.new('nose1', me_cube)
ob_noses = bpy.data.objects.new('noses', None)
ob_nose2 = bpy.data.objects.new('nose2', me_cube_001)
ob_nose3 = bpy.data.objects.new('nose3', me_cube_002)
ob_ears = bpy.data.objects.new('ears', None)
ob_ear1 = bpy.data.objects.new('ear1', me_cylinder)
ob_ear2 = bpy.data.objects.new('ear2', me_cylinder_001)
ob_heads = bpy.data.objects.new('heads', None)
ob_head1 = bpy.data.objects.new('head1', me_sphere)
ob_head2 = bpy.data.objects.new('head2', me_cylinder_002)
ob_accessories = bpy.data.objects.new('accessories', None)
ob_icosphere = bpy.data.objects.new('icosphere', me_icosphere)
ob_torus = bpy.data.objects.new('torus', me_torus)
ob_glasses = bpy.data.objects.new('glasses', me_torus_002)

# ---- transforms, parenting, visibility, modifiers, constraints
ob_nose1.parent = ob_noses
ob_nose1.location = (0.9726, 0.0, 0.5025)
ob_nose1.lock_rotations_4d = False
ob_nose1.empty_display_type = 'ARROWS'
ob_nose1.lineart.crease_threshold = 0.0
ob_noses.location = (0.0, 0.0, 0.09038)
ob_noses.scale = (0.138, 0.138, 0.138)
ob_noses.lineart.crease_threshold = 0.0
ob_nose2.parent = ob_noses
ob_nose2.location = (0.9713, -0.0001644, 0.4281)
ob_nose2.lineart.crease_threshold = 0.0
ob_nose3.parent = ob_noses
ob_nose3.location = (0.9188, 0.0, 0.4585)
ob_nose3.lineart.crease_threshold = 0.0
ob_ears.location = (0.0, 0.0, 0.09038)
ob_ears.scale = (0.138, 0.138, 0.138)
ob_ears.lineart.crease_threshold = 0.0
ob_ear1.parent = ob_ears
ob_ear1.location = (6.699e-09, 0.8351, 0.8534)
ob_ear1.lineart.crease_threshold = 0.0
ob_ear2.parent = ob_ears
ob_ear2.location = (6.307e-09, 0.8187, 0.8464)
ob_ear2.lineart.crease_threshold = 0.0
ob_heads.location = (0.0, 0.0, 0.09038)
ob_heads.scale = (0.138, 0.138, 0.138)
ob_heads.lineart.crease_threshold = 0.0
ob_head1.parent = ob_heads
ob_head1.location = (0.0, 0.0, 0.0)
ob_head1.lineart.crease_threshold = 0.0
ob_head2.parent = ob_heads
ob_head2.location = (0.0, 0.0, 0.0)
ob_head2.lineart.crease_threshold = 0.0
ob_accessories.location = (0.0, 0.0, 0.09038)
ob_accessories.scale = (0.138, 0.138, 0.138)
ob_accessories.lineart.crease_threshold = 0.0
ob_icosphere.parent = ob_accessories
ob_icosphere.location = (0.0, 1.068, 0.4554)
ob_icosphere.scale = (0.2375, 0.2375, 0.2375)
ob_icosphere.lineart.crease_threshold = 0.0
ob_torus.parent = ob_accessories
ob_torus.location = (0.0, 0.00392, 1.703)
ob_torus.lineart.crease_threshold = 0.0
ob_glasses.parent = ob_accessories
ob_glasses.location = (0.956, -0.3775, 0.717)
ob_glasses.lineart.crease_threshold = 0.0

# ---- collection membership
scene.collection.objects.link(ob_nose1)
scene.collection.objects.link(ob_noses)
scene.collection.objects.link(ob_nose2)
scene.collection.objects.link(ob_nose3)
scene.collection.objects.link(ob_ears)
scene.collection.objects.link(ob_ear1)
scene.collection.objects.link(ob_ear2)
scene.collection.objects.link(ob_heads)
scene.collection.objects.link(ob_head1)
scene.collection.objects.link(ob_head2)
scene.collection.objects.link(ob_accessories)
scene.collection.objects.link(ob_icosphere)
scene.collection.objects.link(ob_torus)
scene.collection.objects.link(ob_glasses)

# ---- scene / render settings (as saved in the file)
scene.frame_start = 1; scene.frame_end = 250; scene.frame_set(1)
scene.render.engine = 'BLENDER_EEVEE_NEXT'
scene.cycles.use_denoising = False
scene.cycles.samples = 128
scene.cycles.sampling_pattern = 'TABULATED_SOBOL'
scene.cycles.use_adaptive_sampling = False
scene.cycles.use_light_tree = False
scene.view_settings.view_transform = 'Filmic'
bpy.context.view_layer.update()

# ---- added for rendering (the .blend has no active camera and no usable light): camera, sun
cam_auto = bpy.data.cameras.new('AutoCamera')
cam_auto.lens = 50.0
cam_auto.sensor_width = 36.0
cam_auto.clip_end = 1000.0
ob_auto_camera = bpy.data.objects.new('AutoCamera', cam_auto)
scene.collection.objects.link(ob_auto_camera)
ob_auto_camera.location = (0.526302, -0.600283, 0.586567)
ob_auto_camera.rotation_euler = (1.09748, -7.21219e-08, 0.694738)
scene.camera = ob_auto_camera
light_auto_sun = bpy.data.lights.new('AutoSun', 'SUN')
light_auto_sun.energy = 3.0
light_auto_sun.angle = 0.0523599
ob_auto_sun = bpy.data.objects.new('AutoSun', light_auto_sun)
scene.collection.objects.link(ob_auto_sun)
ob_auto_sun.rotation_euler = (0.872665, 0.174533, 0.523599)
bpy.context.view_layer.update()
